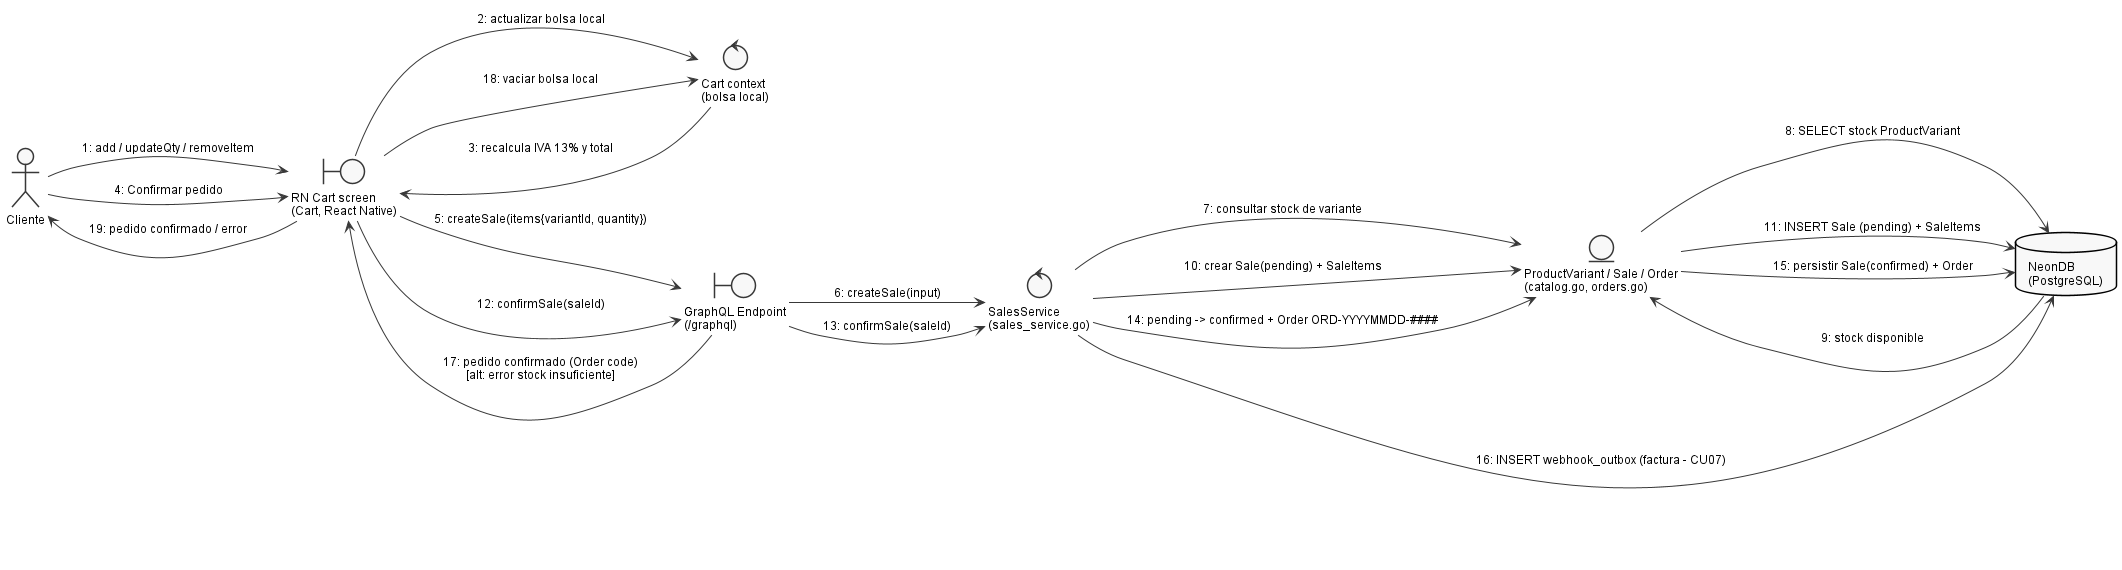

The diagram above was rendered by PlantUML. Its source (embedded in the PNG):
@startuml
' Embedded standalone style block (replicated per file; standalone)
skinparam shadowing false
skinparam backgroundColor White
skinparam defaultFontName Arial
skinparam defaultFontSize 12
skinparam monochrome true
skinparam style strictuml
skinparam nodesep 50
skinparam ranksep 60
skinparam padding 3
skinparam classAttributeIconSize 0
hide circle

left to right direction

actor "Cliente" as Cliente
boundary "RN Cart screen\n(Cart, React Native)" as Cart
control "Cart context\n(bolsa local)" as Bag
boundary "GraphQL Endpoint\n(/graphql)" as Boundary
control "SalesService\n(sales_service.go)" as Sales
entity "ProductVariant / Sale / Order\n(catalog.go, orders.go)" as Sale
database "NeonDB\n(PostgreSQL)" as DB

Cliente --> Cart : 1: add / updateQty / removeItem
Cart --> Bag : 2: actualizar bolsa local
Bag --> Cart : 3: recalcula IVA 13% y total
Cliente --> Cart : 4: Confirmar pedido
Cart --> Boundary : 5: createSale(items{variantId, quantity})
Boundary --> Sales : 6: createSale(input)
Sales --> Sale : 7: consultar stock de variante
Sale --> DB : 8: SELECT stock ProductVariant
DB --> Sale : 9: stock disponible
Sales --> Sale : 10: crear Sale(pending) + SaleItems
Sale --> DB : 11: INSERT Sale (pending) + SaleItems
Cart --> Boundary : 12: confirmSale(saleId)
Boundary --> Sales : 13: confirmSale(saleId)
Sales --> Sale : 14: pending -> confirmed + Order ORD-YYYYMMDD-####
Sale --> DB : 15: persistir Sale(confirmed) + Order
Sales --> DB : 16: INSERT webhook_outbox (factura - CU07)
Boundary --> Cart : 17: pedido confirmado (Order code)\n[alt: error stock insuficiente]
Cart --> Bag : 18: vaciar bolsa local
Cart --> Cliente : 19: pedido confirmado / error
@enduml